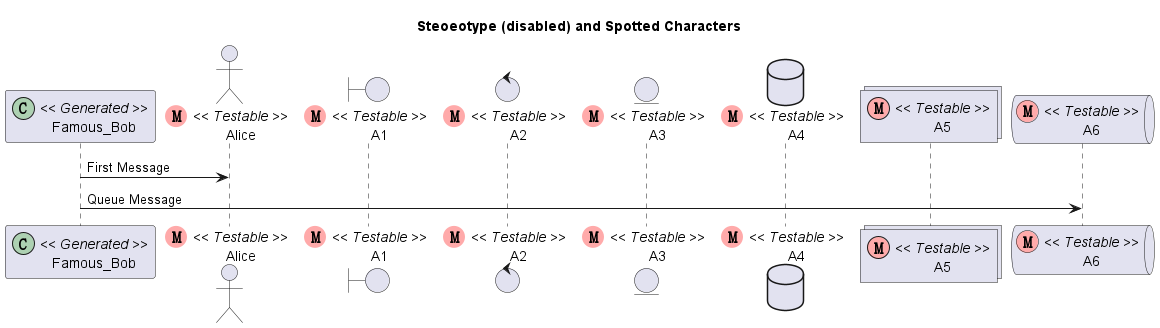

The diagram above was rendered by PlantUML. Its source (embedded in the PNG):
@startuml

skinparam guillemet false

title Steoeotype (disabled) and Spotted Characters

participant Famous_Bob as Bob << (C,#ADD1B2) Generated >>
actor Alice << (M,#FFAAAA) Testable >>
boundary A1 << (M,#FFAAAA) Testable >>
control A2 << (M,#FFAAAA) Testable >>
entity A3 << (M,#FFAAAA) Testable >>
database A4 << (M,#FFAAAA) Testable >>
collections A5 << (M,#FFAAAA) Testable >>
queue A6 << (M,#FFAAAA) Testable >>

Bob -> Alice : First Message
Bob -> A6 : Queue Message

@enduml